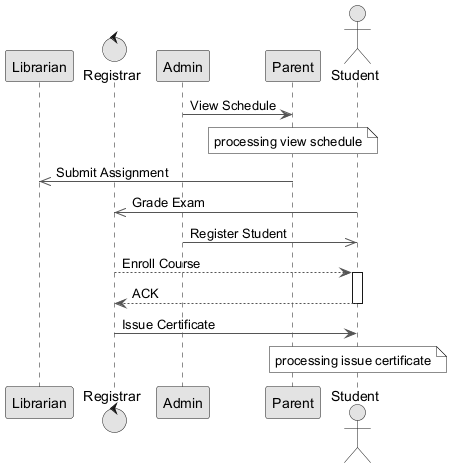

The diagram above was rendered by PlantUML. Its source (embedded in the PNG):
@startuml
skinparam monochrome true
skinparam ArrowColor #555555
participant "Librarian" as L
control "Registrar" as R
participant "Admin" as A
participant "Parent" as P
actor "Student" as S
A -> P : View Schedule
note over P : processing view schedule
P ->> L : Submit Assignment
S ->> R : Grade Exam
A ->> S : Register Student
R --> S : Enroll Course
activate S
S --> R : ACK
deactivate S
R -> S : Issue Certificate
note over S : processing issue certificate
@enduml